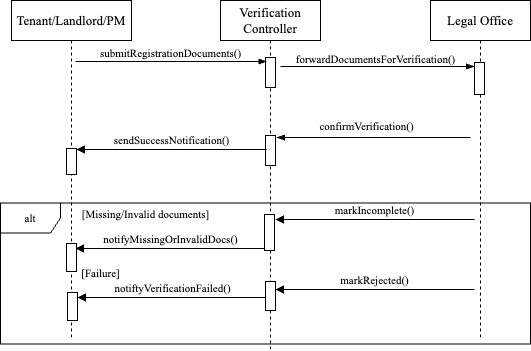

The diagram above was exported from draw.io. Its source (the exported page's mxGraphModel, read from the mxfile embedded in the PNG):
<mxGraphModel dx="946" dy="644" grid="1" gridSize="10" guides="1" tooltips="1" connect="1" arrows="1" fold="1" page="1" pageScale="1" pageWidth="850" pageHeight="1100" math="0" shadow="0">
  <root>
    <mxCell id="0" />
    <mxCell id="1" parent="0" />
    <mxCell id="aM9ryv3xv72pqoxQDRHE-1" value="&lt;font style=&quot;font-size: 13px;&quot; face=&quot;Times New Roman&quot;&gt;Tenant/Landlord/PM&lt;/font&gt;" style="shape=umlLifeline;perimeter=lifelinePerimeter;whiteSpace=wrap;html=1;container=0;dropTarget=0;collapsible=0;recursiveResize=0;outlineConnect=0;portConstraint=eastwest;newEdgeStyle={&quot;edgeStyle&quot;:&quot;elbowEdgeStyle&quot;,&quot;elbow&quot;:&quot;vertical&quot;,&quot;curved&quot;:0,&quot;rounded&quot;:0};" parent="1" vertex="1">
      <mxGeometry x="141" y="90" width="120" height="340" as="geometry" />
    </mxCell>
    <mxCell id="16a_urN1RRx8zieRz3-O-28" value="" style="html=1;points=[[0,0,0,0,5],[0,1,0,0,-5],[1,0,0,0,5],[1,1,0,0,-5]];perimeter=orthogonalPerimeter;outlineConnect=0;targetShapes=umlLifeline;portConstraint=eastwest;newEdgeStyle={&quot;curved&quot;:0,&quot;rounded&quot;:0};" parent="aM9ryv3xv72pqoxQDRHE-1" vertex="1">
      <mxGeometry x="55" y="148" width="10" height="26" as="geometry" />
    </mxCell>
    <mxCell id="aM9ryv3xv72pqoxQDRHE-5" value="&lt;font style=&quot;font-size: 13px;&quot; face=&quot;Times New Roman&quot;&gt;Verification Controller&lt;/font&gt;" style="shape=umlLifeline;perimeter=lifelinePerimeter;whiteSpace=wrap;html=1;container=0;dropTarget=0;collapsible=0;recursiveResize=0;outlineConnect=0;portConstraint=eastwest;newEdgeStyle={&quot;edgeStyle&quot;:&quot;elbowEdgeStyle&quot;,&quot;elbow&quot;:&quot;vertical&quot;,&quot;curved&quot;:0,&quot;rounded&quot;:0};" parent="1" vertex="1">
      <mxGeometry x="350" y="90" width="100" height="350" as="geometry" />
    </mxCell>
    <mxCell id="aM9ryv3xv72pqoxQDRHE-6" value="" style="html=1;points=[];perimeter=orthogonalPerimeter;outlineConnect=0;targetShapes=umlLifeline;portConstraint=eastwest;newEdgeStyle={&quot;edgeStyle&quot;:&quot;elbowEdgeStyle&quot;,&quot;elbow&quot;:&quot;vertical&quot;,&quot;curved&quot;:0,&quot;rounded&quot;:0};" parent="aM9ryv3xv72pqoxQDRHE-5" vertex="1">
      <mxGeometry x="45" y="57" width="10" height="30" as="geometry" />
    </mxCell>
    <mxCell id="16a_urN1RRx8zieRz3-O-30" value="" style="html=1;points=[[0,0,0,0,5],[0,1,0,0,-5],[1,0,0,0,5],[1,1,0,0,-5]];perimeter=orthogonalPerimeter;outlineConnect=0;targetShapes=umlLifeline;portConstraint=eastwest;newEdgeStyle={&quot;curved&quot;:0,&quot;rounded&quot;:0};" parent="aM9ryv3xv72pqoxQDRHE-5" vertex="1">
      <mxGeometry x="45" y="135" width="10" height="30" as="geometry" />
    </mxCell>
    <mxCell id="16a_urN1RRx8zieRz3-O-1" value="&lt;font face=&quot;Times New Roman&quot; style=&quot;font-size: 13px;&quot;&gt;Legal Office&lt;/font&gt;" style="shape=umlLifeline;perimeter=lifelinePerimeter;whiteSpace=wrap;html=1;container=1;dropTarget=0;collapsible=0;recursiveResize=0;outlineConnect=0;portConstraint=eastwest;newEdgeStyle={&quot;curved&quot;:0,&quot;rounded&quot;:0};" parent="1" vertex="1">
      <mxGeometry x="560" y="90" width="100" height="340" as="geometry" />
    </mxCell>
    <mxCell id="16a_urN1RRx8zieRz3-O-2" value="" style="edgeStyle=elbowEdgeStyle;fontSize=12;html=1;endArrow=blockThin;endFill=1;rounded=0;" parent="1" edge="1">
      <mxGeometry width="160" relative="1" as="geometry">
        <mxPoint x="205" y="151" as="sourcePoint" />
        <mxPoint x="396.5" y="151" as="targetPoint" />
        <Array as="points">
          <mxPoint x="307" y="151" />
        </Array>
      </mxGeometry>
    </mxCell>
    <mxCell id="16a_urN1RRx8zieRz3-O-3" value="&lt;font style=&quot;font-size: 11px;&quot; face=&quot;Times New Roman&quot;&gt;submitRegistrationDocuments()&lt;/font&gt;" style="text;html=1;align=center;verticalAlign=middle;resizable=0;points=[];autosize=1;strokeColor=none;fillColor=none;" parent="1" vertex="1">
      <mxGeometry x="220" y="128" width="160" height="30" as="geometry" />
    </mxCell>
    <mxCell id="16a_urN1RRx8zieRz3-O-4" value="" style="edgeStyle=elbowEdgeStyle;fontSize=12;html=1;endArrow=blockThin;endFill=1;rounded=0;" parent="1" edge="1">
      <mxGeometry width="160" relative="1" as="geometry">
        <mxPoint x="410" y="156" as="sourcePoint" />
        <mxPoint x="604" y="156" as="targetPoint" />
        <Array as="points">
          <mxPoint x="540" y="156" />
        </Array>
      </mxGeometry>
    </mxCell>
    <mxCell id="16a_urN1RRx8zieRz3-O-5" value="" style="html=1;points=[[0,0,0,0,5],[0,1,0,0,-5],[1,0,0,0,5],[1,1,0,0,-5]];perimeter=orthogonalPerimeter;outlineConnect=0;targetShapes=umlLifeline;portConstraint=eastwest;newEdgeStyle={&quot;curved&quot;:0,&quot;rounded&quot;:0};" parent="1" vertex="1">
      <mxGeometry x="604" y="152" width="10" height="32" as="geometry" />
    </mxCell>
    <mxCell id="16a_urN1RRx8zieRz3-O-6" value="&lt;font style=&quot;font-size: 11px;&quot; face=&quot;Times New Roman&quot;&gt;forwardDocumentsForVerification()&lt;/font&gt;" style="text;html=1;align=center;verticalAlign=middle;resizable=0;points=[];autosize=1;strokeColor=none;fillColor=none;" parent="1" vertex="1">
      <mxGeometry x="415" y="134" width="180" height="30" as="geometry" />
    </mxCell>
    <mxCell id="16a_urN1RRx8zieRz3-O-9" value="" style="edgeStyle=elbowEdgeStyle;fontSize=12;html=1;endArrow=blockThin;endFill=1;rounded=0;" parent="1" edge="1">
      <mxGeometry width="160" relative="1" as="geometry">
        <mxPoint x="600" y="227" as="sourcePoint" />
        <mxPoint x="406" y="227" as="targetPoint" />
      </mxGeometry>
    </mxCell>
    <mxCell id="16a_urN1RRx8zieRz3-O-10" value="&lt;font style=&quot;font-size: 11px;&quot; face=&quot;Times New Roman&quot;&gt;confirmVerification()&lt;/font&gt;" style="text;html=1;align=center;verticalAlign=middle;resizable=0;points=[];autosize=1;strokeColor=none;fillColor=none;" parent="1" vertex="1">
      <mxGeometry x="436" y="201" width="120" height="30" as="geometry" />
    </mxCell>
    <mxCell id="16a_urN1RRx8zieRz3-O-11" value="&lt;font face=&quot;Times New Roman&quot; style=&quot;font-size: 11px;&quot;&gt;alt&lt;/font&gt;" style="shape=umlFrame;whiteSpace=wrap;html=1;pointerEvents=0;" parent="1" vertex="1">
      <mxGeometry x="130" y="292.5" width="530" height="141" as="geometry" />
    </mxCell>
    <mxCell id="16a_urN1RRx8zieRz3-O-18" value="&lt;font face=&quot;Times New Roman&quot;&gt;sendSuccessNotification()&lt;/font&gt;" style="html=1;verticalAlign=bottom;endArrow=block;curved=0;rounded=0;" parent="1" edge="1">
      <mxGeometry width="80" relative="1" as="geometry">
        <mxPoint x="396" y="239" as="sourcePoint" />
        <mxPoint x="206" y="239" as="targetPoint" />
      </mxGeometry>
    </mxCell>
    <mxCell id="16a_urN1RRx8zieRz3-O-19" value="&lt;font style=&quot;font-size: 11px;&quot; face=&quot;Times New Roman&quot;&gt;[Missing/Invalid documents]&lt;/font&gt;" style="text;html=1;align=center;verticalAlign=middle;resizable=0;points=[];autosize=1;strokeColor=none;fillColor=none;" parent="1" vertex="1">
      <mxGeometry x="200" y="289" width="150" height="30" as="geometry" />
    </mxCell>
    <mxCell id="16a_urN1RRx8zieRz3-O-20" value="&lt;font face=&quot;Times New Roman&quot;&gt;markIncomplete()&lt;/font&gt;" style="html=1;verticalAlign=bottom;endArrow=block;curved=0;rounded=0;" parent="1" edge="1">
      <mxGeometry width="80" relative="1" as="geometry">
        <mxPoint x="604" y="309" as="sourcePoint" />
        <mxPoint x="405" y="309" as="targetPoint" />
      </mxGeometry>
    </mxCell>
    <mxCell id="16a_urN1RRx8zieRz3-O-21" value="&lt;font face=&quot;Times New Roman&quot;&gt;notifyMissingOrInvalidDocs()&lt;/font&gt;" style="html=1;verticalAlign=bottom;endArrow=block;curved=0;rounded=0;" parent="1" edge="1">
      <mxGeometry width="80" relative="1" as="geometry">
        <mxPoint x="395" y="338" as="sourcePoint" />
        <mxPoint x="205" y="338" as="targetPoint" />
      </mxGeometry>
    </mxCell>
    <mxCell id="16a_urN1RRx8zieRz3-O-22" value="&lt;font style=&quot;font-size: 11px;&quot; face=&quot;Times New Roman&quot;&gt;[Failure]&lt;/font&gt;" style="text;html=1;align=center;verticalAlign=middle;resizable=0;points=[];autosize=1;strokeColor=none;fillColor=none;" parent="1" vertex="1">
      <mxGeometry x="200" y="348" width="60" height="30" as="geometry" />
    </mxCell>
    <mxCell id="16a_urN1RRx8zieRz3-O-23" value="&lt;font face=&quot;Times New Roman&quot;&gt;markRejected()&lt;/font&gt;" style="html=1;verticalAlign=bottom;endArrow=block;curved=0;rounded=0;" parent="1" edge="1">
      <mxGeometry width="80" relative="1" as="geometry">
        <mxPoint x="604" y="379" as="sourcePoint" />
        <mxPoint x="405" y="379" as="targetPoint" />
      </mxGeometry>
    </mxCell>
    <mxCell id="16a_urN1RRx8zieRz3-O-24" value="&lt;font face=&quot;Times New Roman&quot;&gt;notiftyVerificationFailed()&lt;/font&gt;" style="html=1;verticalAlign=bottom;endArrow=block;curved=0;rounded=0;" parent="1" edge="1">
      <mxGeometry width="80" relative="1" as="geometry">
        <mxPoint x="397" y="387" as="sourcePoint" />
        <mxPoint x="207" y="387" as="targetPoint" />
      </mxGeometry>
    </mxCell>
    <mxCell id="16a_urN1RRx8zieRz3-O-31" value="" style="html=1;points=[[0,0,0,0,5],[0,1,0,0,-5],[1,0,0,0,5],[1,1,0,0,-5]];perimeter=orthogonalPerimeter;outlineConnect=0;targetShapes=umlLifeline;portConstraint=eastwest;newEdgeStyle={&quot;curved&quot;:0,&quot;rounded&quot;:0};" parent="1" vertex="1">
      <mxGeometry x="196" y="333" width="10" height="28" as="geometry" />
    </mxCell>
    <mxCell id="16a_urN1RRx8zieRz3-O-32" value="" style="html=1;points=[[0,0,0,0,5],[0,1,0,0,-5],[1,0,0,0,5],[1,1,0,0,-5]];perimeter=orthogonalPerimeter;outlineConnect=0;targetShapes=umlLifeline;portConstraint=eastwest;newEdgeStyle={&quot;curved&quot;:0,&quot;rounded&quot;:0};" parent="1" vertex="1">
      <mxGeometry x="394" y="304" width="10" height="36" as="geometry" />
    </mxCell>
    <mxCell id="16a_urN1RRx8zieRz3-O-34" value="" style="html=1;points=[[0,0,0,0,5],[0,1,0,0,-5],[1,0,0,0,5],[1,1,0,0,-5]];perimeter=orthogonalPerimeter;outlineConnect=0;targetShapes=umlLifeline;portConstraint=eastwest;newEdgeStyle={&quot;curved&quot;:0,&quot;rounded&quot;:0};" parent="1" vertex="1">
      <mxGeometry x="197" y="382" width="10" height="28" as="geometry" />
    </mxCell>
    <mxCell id="16a_urN1RRx8zieRz3-O-35" value="" style="html=1;points=[[0,0,0,0,5],[0,1,0,0,-5],[1,0,0,0,5],[1,1,0,0,-5]];perimeter=orthogonalPerimeter;outlineConnect=0;targetShapes=umlLifeline;portConstraint=eastwest;newEdgeStyle={&quot;curved&quot;:0,&quot;rounded&quot;:0};" parent="1" vertex="1">
      <mxGeometry x="395" y="371" width="10" height="29" as="geometry" />
    </mxCell>
  </root>
</mxGraphModel>